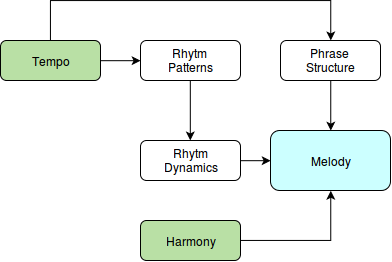

The diagram above was exported from draw.io. Its source (the exported page's mxGraphModel, read from the mxfile embedded in the PNG):
<mxGraphModel dx="644" dy="343" grid="1" gridSize="10" guides="1" tooltips="1" connect="1" fold="1" page="1" pageScale="1" pageWidth="826" pageHeight="1169" style="default-style2" math="0">
  <root>
    <mxCell id="0" />
    <mxCell id="1" parent="0" />
    <mxCell id="2" value="Tempo" style="rounded=1;whiteSpace=wrap;html=1;fillColor=#B9E0A5;gradientColor=none;" vertex="1" parent="1">
      <mxGeometry x="50" y="90" width="100" height="40" as="geometry" />
    </mxCell>
    <mxCell id="3" value="Rhytm&lt;br&gt;Patterns&lt;br&gt;" style="rounded=1;whiteSpace=wrap;html=1;" vertex="1" parent="1">
      <mxGeometry x="190" y="90" width="100" height="40" as="geometry" />
    </mxCell>
    <mxCell id="4" value="Rhytm&lt;br&gt;Dynamics&lt;br&gt;" style="rounded=1;whiteSpace=wrap;html=1;" vertex="1" parent="1">
      <mxGeometry x="190" y="190" width="100" height="40" as="geometry" />
    </mxCell>
    <mxCell id="5" value="Harmony" style="rounded=1;whiteSpace=wrap;html=1;fillColor=#B9E0A5;gradientColor=none;" vertex="1" parent="1">
      <mxGeometry x="190" y="270" width="100" height="40" as="geometry" />
    </mxCell>
    <mxCell id="6" value="Phrase&lt;br&gt;Structure&lt;br&gt;" style="rounded=1;whiteSpace=wrap;html=1;" vertex="1" parent="1">
      <mxGeometry x="330" y="90" width="100" height="40" as="geometry" />
    </mxCell>
    <mxCell id="7" value="Melody&lt;br&gt;" style="rounded=1;whiteSpace=wrap;html=1;fillColor=#CCFFFF;" vertex="1" parent="1">
      <mxGeometry x="320" y="180" width="120" height="60" as="geometry" />
    </mxCell>
    <mxCell id="10" style="edgeStyle=orthogonalEdgeStyle;rounded=0;html=1;exitX=1;exitY=0.5;entryX=0;entryY=0.5;" edge="1" parent="1" source="2" target="3">
      <mxGeometry relative="1" as="geometry" />
    </mxCell>
    <mxCell id="17" style="edgeStyle=orthogonalEdgeStyle;rounded=0;html=1;exitX=0.5;exitY=1;entryX=0.5;entryY=0;" edge="1" parent="1" source="3" target="4">
      <mxGeometry relative="1" as="geometry" />
    </mxCell>
    <mxCell id="18" style="edgeStyle=orthogonalEdgeStyle;rounded=0;html=1;exitX=0.5;exitY=0;entryX=0.5;entryY=0;" edge="1" parent="1" source="2" target="6">
      <mxGeometry relative="1" as="geometry">
        <Array as="points">
          <mxPoint x="100" y="50" />
          <mxPoint x="380" y="50" />
        </Array>
      </mxGeometry>
    </mxCell>
    <mxCell id="19" style="edgeStyle=orthogonalEdgeStyle;rounded=0;html=1;exitX=1;exitY=0.5;entryX=0;entryY=0.5;" edge="1" parent="1" source="4" target="7">
      <mxGeometry relative="1" as="geometry" />
    </mxCell>
    <mxCell id="20" style="edgeStyle=orthogonalEdgeStyle;rounded=0;html=1;exitX=0.5;exitY=1;entryX=0.5;entryY=0;" edge="1" parent="1" source="6" target="7">
      <mxGeometry relative="1" as="geometry" />
    </mxCell>
    <mxCell id="21" style="edgeStyle=orthogonalEdgeStyle;rounded=0;html=1;exitX=1;exitY=0.5;entryX=0.5;entryY=1;" edge="1" parent="1" source="5" target="7">
      <mxGeometry relative="1" as="geometry" />
    </mxCell>
  </root>
</mxGraphModel>